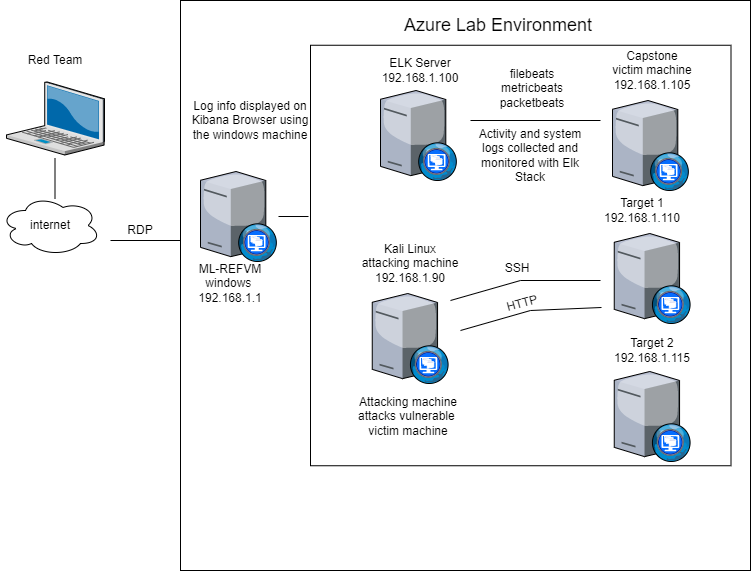

The diagram above was exported from draw.io. Its source (the exported page's mxGraphModel, read from the mxfile embedded in the PNG):
<mxGraphModel dx="763" dy="709" grid="1" gridSize="10" guides="1" tooltips="1" connect="1" arrows="1" fold="1" page="1" pageScale="1" pageWidth="1100" pageHeight="850" math="0" shadow="0">
  <root>
    <mxCell id="0" />
    <mxCell id="1" parent="0" />
    <mxCell id="R8qmT5F_krkTrH9lxLmq-20" value="" style="whiteSpace=wrap;html=1;aspect=fixed;fillColor=none;" parent="1" vertex="1">
      <mxGeometry x="230" y="30" width="570" height="570" as="geometry" />
    </mxCell>
    <mxCell id="R8qmT5F_krkTrH9lxLmq-23" value="" style="whiteSpace=wrap;html=1;aspect=fixed;fillColor=none;" parent="1" vertex="1">
      <mxGeometry x="360" y="74.75" width="420.5" height="420.5" as="geometry" />
    </mxCell>
    <mxCell id="ePsuXF5_CM3XgZT3vsG0-6" value="" style="group" parent="1" vertex="1" connectable="0">
      <mxGeometry x="400" y="263" width="120" height="150" as="geometry" />
    </mxCell>
    <mxCell id="ePsuXF5_CM3XgZT3vsG0-5" value="Kali Linux&lt;br&gt;attacking machine&lt;br&gt;192.168.1.90" style="whiteSpace=wrap;html=1;strokeColor=none;fillColor=none;" parent="ePsuXF5_CM3XgZT3vsG0-6" vertex="1">
      <mxGeometry width="120" height="60" as="geometry" />
    </mxCell>
    <mxCell id="ePsuXF5_CM3XgZT3vsG0-1" value="" style="verticalLabelPosition=bottom;sketch=0;aspect=fixed;html=1;verticalAlign=top;strokeColor=none;align=center;outlineConnect=0;shape=mxgraph.citrix.desktop_web;" parent="ePsuXF5_CM3XgZT3vsG0-6" vertex="1">
      <mxGeometry x="21.75" y="60" width="76.5" height="90" as="geometry" />
    </mxCell>
    <mxCell id="ePsuXF5_CM3XgZT3vsG0-16" value="ML-REFVM&lt;br&gt;windows&amp;nbsp;&lt;br&gt;192.168.1.1" style="whiteSpace=wrap;html=1;fillColor=none;strokeColor=none;" parent="1" vertex="1">
      <mxGeometry x="220" y="280" width="120" height="65" as="geometry" />
    </mxCell>
    <mxCell id="ePsuXF5_CM3XgZT3vsG0-18" value="Log info displayed on Kibana Browser using the windows machine" style="whiteSpace=wrap;html=1;fillColor=none;strokeColor=none;" parent="1" vertex="1">
      <mxGeometry x="240" y="120" width="120" height="60" as="geometry" />
    </mxCell>
    <mxCell id="R8qmT5F_krkTrH9lxLmq-4" value="" style="ellipse;shape=cloud;whiteSpace=wrap;html=1;" parent="1" vertex="1">
      <mxGeometry x="50" y="225" width="100" height="60" as="geometry" />
    </mxCell>
    <mxCell id="R8qmT5F_krkTrH9lxLmq-5" value="" style="verticalLabelPosition=bottom;sketch=0;aspect=fixed;html=1;verticalAlign=top;strokeColor=none;align=center;outlineConnect=0;shape=mxgraph.citrix.laptop_2;" parent="1" vertex="1">
      <mxGeometry x="56" y="111.42" width="98" height="73.08" as="geometry" />
    </mxCell>
    <mxCell id="R8qmT5F_krkTrH9lxLmq-7" value="Target 2&lt;br&gt;192.168.1.115" style="whiteSpace=wrap;html=1;fillColor=none;strokeColor=none;" parent="1" vertex="1">
      <mxGeometry x="642" y="350" width="120" height="60" as="geometry" />
    </mxCell>
    <mxCell id="R8qmT5F_krkTrH9lxLmq-8" value="Red Team" style="whiteSpace=wrap;html=1;fillColor=none;strokeColor=none;" parent="1" vertex="1">
      <mxGeometry x="60" y="70" width="90" height="40" as="geometry" />
    </mxCell>
    <mxCell id="R8qmT5F_krkTrH9lxLmq-9" value="" style="endArrow=none;html=1;rounded=0;" parent="1" edge="1">
      <mxGeometry width="50" height="50" relative="1" as="geometry">
        <mxPoint x="104.5" y="228" as="sourcePoint" />
        <mxPoint x="104.5" y="188" as="targetPoint" />
      </mxGeometry>
    </mxCell>
    <mxCell id="R8qmT5F_krkTrH9lxLmq-10" value="" style="endArrow=none;html=1;rounded=0;" parent="1" edge="1">
      <mxGeometry width="50" height="50" relative="1" as="geometry">
        <mxPoint x="230" y="270" as="sourcePoint" />
        <mxPoint x="160" y="270" as="targetPoint" />
      </mxGeometry>
    </mxCell>
    <mxCell id="R8qmT5F_krkTrH9lxLmq-11" value="internet" style="whiteSpace=wrap;html=1;fillColor=none;strokeColor=none;" parent="1" vertex="1">
      <mxGeometry x="55" y="235" width="90" height="40" as="geometry" />
    </mxCell>
    <mxCell id="R8qmT5F_krkTrH9lxLmq-12" value="" style="verticalLabelPosition=bottom;sketch=0;aspect=fixed;html=1;verticalAlign=top;strokeColor=none;align=center;outlineConnect=0;shape=mxgraph.citrix.desktop_web;" parent="1" vertex="1">
      <mxGeometry x="250" y="201" width="76.5" height="90" as="geometry" />
    </mxCell>
    <mxCell id="R8qmT5F_krkTrH9lxLmq-13" value="RDP" style="whiteSpace=wrap;html=1;fillColor=none;strokeColor=none;" parent="1" vertex="1">
      <mxGeometry x="145" y="240" width="90" height="40" as="geometry" />
    </mxCell>
    <mxCell id="R8qmT5F_krkTrH9lxLmq-14" value="" style="endArrow=none;html=1;rounded=0;" parent="1" edge="1">
      <mxGeometry width="50" height="50" relative="1" as="geometry">
        <mxPoint x="520" y="150" as="sourcePoint" />
        <mxPoint x="650" y="150" as="targetPoint" />
      </mxGeometry>
    </mxCell>
    <mxCell id="R8qmT5F_krkTrH9lxLmq-24" value="" style="endArrow=none;html=1;rounded=0;entryX=0;entryY=0.393;entryDx=0;entryDy=0;entryPerimeter=0;endSize=8;startSize=8;" parent="1" edge="1">
      <mxGeometry width="50" height="50" relative="1" as="geometry">
        <mxPoint x="328" y="246" as="sourcePoint" />
        <mxPoint x="358" y="246.00649999999996" as="targetPoint" />
      </mxGeometry>
    </mxCell>
    <mxCell id="R8qmT5F_krkTrH9lxLmq-26" value="&lt;font style=&quot;font-size: 18px&quot;&gt;Azure Lab Environment&lt;/font&gt;" style="rounded=1;whiteSpace=wrap;html=1;fillColor=none;strokeColor=none;" parent="1" vertex="1">
      <mxGeometry x="413" y="37" width="270" height="36" as="geometry" />
    </mxCell>
    <mxCell id="ePsuXF5_CM3XgZT3vsG0-3" value="" style="verticalLabelPosition=bottom;sketch=0;aspect=fixed;html=1;verticalAlign=top;strokeColor=none;align=center;outlineConnect=0;shape=mxgraph.citrix.desktop_web;" parent="1" vertex="1">
      <mxGeometry x="430" y="120" width="76.5" height="90" as="geometry" />
    </mxCell>
    <mxCell id="ePsuXF5_CM3XgZT3vsG0-8" value="" style="group" parent="1" vertex="1" connectable="0">
      <mxGeometry x="642" y="70" width="120" height="150" as="geometry" />
    </mxCell>
    <mxCell id="ePsuXF5_CM3XgZT3vsG0-2" value="" style="verticalLabelPosition=bottom;sketch=0;aspect=fixed;html=1;verticalAlign=top;strokeColor=none;align=center;outlineConnect=0;shape=mxgraph.citrix.desktop_web;" parent="ePsuXF5_CM3XgZT3vsG0-8" vertex="1">
      <mxGeometry x="20" y="60" width="76.5" height="90" as="geometry" />
    </mxCell>
    <mxCell id="ePsuXF5_CM3XgZT3vsG0-7" value="Capstone&lt;br&gt;victim machine&lt;br&gt;192.168.1.105" style="whiteSpace=wrap;html=1;fillColor=none;strokeColor=none;" parent="ePsuXF5_CM3XgZT3vsG0-8" vertex="1">
      <mxGeometry width="120" height="60" as="geometry" />
    </mxCell>
    <mxCell id="ePsuXF5_CM3XgZT3vsG0-10" value="Attacking machine&lt;br&gt;attacks vulnerable&amp;nbsp;&lt;br&gt;victim machine" style="whiteSpace=wrap;html=1;fillColor=none;strokeColor=none;" parent="1" vertex="1">
      <mxGeometry x="398" y="416" width="120" height="60" as="geometry" />
    </mxCell>
    <mxCell id="ePsuXF5_CM3XgZT3vsG0-14" value="Activity and system logs collected and monitored with Elk Stack" style="whiteSpace=wrap;html=1;fillColor=none;strokeColor=none;" parent="1" vertex="1">
      <mxGeometry x="520" y="155" width="120" height="60" as="geometry" />
    </mxCell>
    <mxCell id="ePsuXF5_CM3XgZT3vsG0-15" value="ELK Server&lt;br&gt;192.168.1.100" style="whiteSpace=wrap;html=1;fillColor=none;strokeColor=none;" parent="1" vertex="1">
      <mxGeometry x="410" y="70" width="120" height="60" as="geometry" />
    </mxCell>
    <mxCell id="R8qmT5F_krkTrH9lxLmq-2" value="" style="verticalLabelPosition=bottom;sketch=0;aspect=fixed;html=1;verticalAlign=top;strokeColor=none;align=center;outlineConnect=0;shape=mxgraph.citrix.desktop_web;" parent="1" vertex="1">
      <mxGeometry x="663.75" y="263" width="76.5" height="90" as="geometry" />
    </mxCell>
    <mxCell id="R8qmT5F_krkTrH9lxLmq-3" value="" style="verticalLabelPosition=bottom;sketch=0;aspect=fixed;html=1;verticalAlign=top;strokeColor=none;align=center;outlineConnect=0;shape=mxgraph.citrix.desktop_web;" parent="1" vertex="1">
      <mxGeometry x="663.75" y="401" width="76.5" height="90" as="geometry" />
    </mxCell>
    <mxCell id="R8qmT5F_krkTrH9lxLmq-6" value="Target 1&lt;br&gt;192.168.1.110" style="whiteSpace=wrap;html=1;fillColor=none;strokeColor=none;" parent="1" vertex="1">
      <mxGeometry x="632" y="210" width="120" height="60" as="geometry" />
    </mxCell>
    <mxCell id="R8qmT5F_krkTrH9lxLmq-15" value="filebeats&lt;br&gt;metricbeats&lt;br&gt;packetbeats" style="whiteSpace=wrap;html=1;fillColor=none;strokeColor=none;" parent="1" vertex="1">
      <mxGeometry x="522" y="88" width="120" height="60" as="geometry" />
    </mxCell>
    <mxCell id="R8qmT5F_krkTrH9lxLmq-16" value="" style="endArrow=none;html=1;rounded=0;" parent="1" edge="1">
      <mxGeometry width="50" height="50" relative="1" as="geometry">
        <mxPoint x="500" y="330" as="sourcePoint" />
        <mxPoint x="650" y="310" as="targetPoint" />
        <Array as="points">
          <mxPoint x="570" y="310" />
        </Array>
      </mxGeometry>
    </mxCell>
    <mxCell id="R8qmT5F_krkTrH9lxLmq-17" value="" style="endArrow=none;html=1;rounded=0;" parent="1" edge="1">
      <mxGeometry width="50" height="50" relative="1" as="geometry">
        <mxPoint x="510" y="360" as="sourcePoint" />
        <mxPoint x="651" y="337" as="targetPoint" />
        <Array as="points">
          <mxPoint x="580" y="340" />
        </Array>
      </mxGeometry>
    </mxCell>
    <mxCell id="R8qmT5F_krkTrH9lxLmq-18" value="SSH" style="whiteSpace=wrap;html=1;fillColor=none;strokeColor=none;" parent="1" vertex="1">
      <mxGeometry x="522" y="278" width="90" height="40" as="geometry" />
    </mxCell>
    <mxCell id="R8qmT5F_krkTrH9lxLmq-19" value="HTTP" style="whiteSpace=wrap;html=1;fillColor=none;rotation=-15;strokeColor=none;" parent="1" vertex="1">
      <mxGeometry x="532" y="313" width="80" height="40" as="geometry" />
    </mxCell>
  </root>
</mxGraphModel>